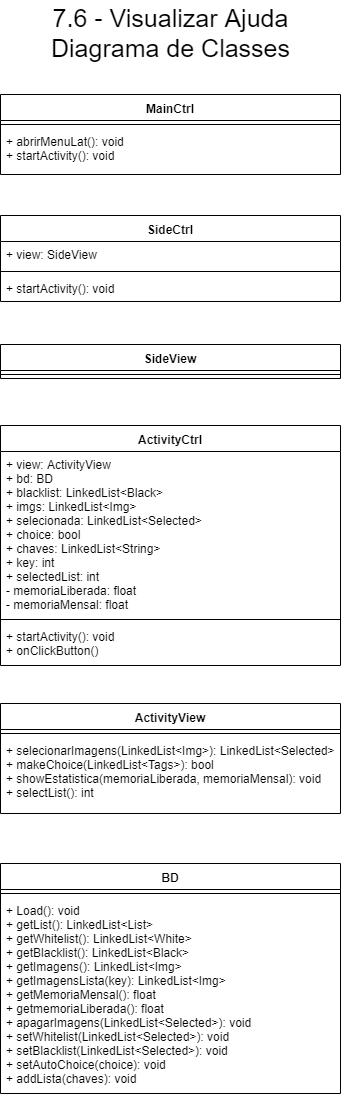

The diagram above was exported from draw.io. Its source (the exported page's mxGraphModel, read from the mxfile embedded in the PNG):
<mxGraphModel dx="868" dy="512" grid="1" gridSize="10" guides="1" tooltips="1" connect="1" arrows="1" fold="1" page="1" pageScale="1" pageWidth="827" pageHeight="1169" math="0" shadow="0">
  <root>
    <mxCell id="0" />
    <mxCell id="1" parent="0" />
    <mxCell id="2" value="MainCtrl" style="swimlane;fontStyle=1;align=center;verticalAlign=top;childLayout=stackLayout;horizontal=1;startSize=26;horizontalStack=0;resizeParent=1;resizeParentMax=0;resizeLast=0;collapsible=1;marginBottom=0;" vertex="1" parent="1">
      <mxGeometry x="1070" y="132" width="340" height="80" as="geometry" />
    </mxCell>
    <mxCell id="3" value="" style="line;strokeWidth=1;fillColor=none;align=left;verticalAlign=middle;spacingTop=-1;spacingLeft=3;spacingRight=3;rotatable=0;labelPosition=right;points=[];portConstraint=eastwest;" vertex="1" parent="2">
      <mxGeometry y="26" width="340" height="8" as="geometry" />
    </mxCell>
    <mxCell id="4" value="+ abrirMenuLat(): void&#10;+ startActivity(): void&#10;" style="text;strokeColor=none;fillColor=none;align=left;verticalAlign=top;spacingLeft=4;spacingRight=4;overflow=hidden;rotatable=0;points=[[0,0.5],[1,0.5]];portConstraint=eastwest;" vertex="1" parent="2">
      <mxGeometry y="34" width="340" height="46" as="geometry" />
    </mxCell>
    <mxCell id="5" value="SideCtrl" style="swimlane;fontStyle=1;align=center;verticalAlign=top;childLayout=stackLayout;horizontal=1;startSize=26;horizontalStack=0;resizeParent=1;resizeParentMax=0;resizeLast=0;collapsible=1;marginBottom=0;" vertex="1" parent="1">
      <mxGeometry x="1070" y="253" width="340" height="86" as="geometry" />
    </mxCell>
    <mxCell id="6" value="+ view: SideView" style="text;strokeColor=none;fillColor=none;align=left;verticalAlign=top;spacingLeft=4;spacingRight=4;overflow=hidden;rotatable=0;points=[[0,0.5],[1,0.5]];portConstraint=eastwest;" vertex="1" parent="5">
      <mxGeometry y="26" width="340" height="26" as="geometry" />
    </mxCell>
    <mxCell id="7" value="" style="line;strokeWidth=1;fillColor=none;align=left;verticalAlign=middle;spacingTop=-1;spacingLeft=3;spacingRight=3;rotatable=0;labelPosition=right;points=[];portConstraint=eastwest;" vertex="1" parent="5">
      <mxGeometry y="52" width="340" height="8" as="geometry" />
    </mxCell>
    <mxCell id="8" value="+ startActivity(): void" style="text;strokeColor=none;fillColor=none;align=left;verticalAlign=top;spacingLeft=4;spacingRight=4;overflow=hidden;rotatable=0;points=[[0,0.5],[1,0.5]];portConstraint=eastwest;" vertex="1" parent="5">
      <mxGeometry y="60" width="340" height="26" as="geometry" />
    </mxCell>
    <mxCell id="9" value="SideView" style="swimlane;fontStyle=1;align=center;verticalAlign=top;childLayout=stackLayout;horizontal=1;startSize=26;horizontalStack=0;resizeParent=1;resizeParentMax=0;resizeLast=0;collapsible=1;marginBottom=0;" vertex="1" parent="1">
      <mxGeometry x="1070" y="382" width="340" height="34" as="geometry" />
    </mxCell>
    <mxCell id="10" value="" style="line;strokeWidth=1;fillColor=none;align=left;verticalAlign=middle;spacingTop=-1;spacingLeft=3;spacingRight=3;rotatable=0;labelPosition=right;points=[];portConstraint=eastwest;" vertex="1" parent="9">
      <mxGeometry y="26" width="340" height="8" as="geometry" />
    </mxCell>
    <mxCell id="11" value="ActivityCtrl&#10;" style="swimlane;fontStyle=1;align=center;verticalAlign=top;childLayout=stackLayout;horizontal=1;startSize=26;horizontalStack=0;resizeParent=1;resizeParentMax=0;resizeLast=0;collapsible=1;marginBottom=0;" vertex="1" parent="1">
      <mxGeometry x="1070" y="463" width="340" height="240" as="geometry" />
    </mxCell>
    <mxCell id="12" value="+ view: ActivityView&#10;+ bd: BD&#10;+ blacklist: LinkedList&lt;Black&gt;&#10;+ imgs: LinkedList&lt;Img&gt;&#10;+ selecionada: LinkedList&lt;Selected&gt;&#10;+ choice: bool&#10;+ chaves: LinkedList&lt;String&gt;&#10;+ key: int&#10;+ selectedList: int&#10;- memoriaLiberada: float&#10;- memoriaMensal: float" style="text;strokeColor=none;fillColor=none;align=left;verticalAlign=top;spacingLeft=4;spacingRight=4;overflow=hidden;rotatable=0;points=[[0,0.5],[1,0.5]];portConstraint=eastwest;" vertex="1" parent="11">
      <mxGeometry y="26" width="340" height="164" as="geometry" />
    </mxCell>
    <mxCell id="13" value="" style="line;strokeWidth=1;fillColor=none;align=left;verticalAlign=middle;spacingTop=-1;spacingLeft=3;spacingRight=3;rotatable=0;labelPosition=right;points=[];portConstraint=eastwest;" vertex="1" parent="11">
      <mxGeometry y="190" width="340" height="8" as="geometry" />
    </mxCell>
    <mxCell id="14" value="+ startActivity(): void&#10;+ onClickButton()" style="text;strokeColor=none;fillColor=none;align=left;verticalAlign=top;spacingLeft=4;spacingRight=4;overflow=hidden;rotatable=0;points=[[0,0.5],[1,0.5]];portConstraint=eastwest;" vertex="1" parent="11">
      <mxGeometry y="198" width="340" height="42" as="geometry" />
    </mxCell>
    <mxCell id="15" value="BD" style="swimlane;fontStyle=1;align=center;verticalAlign=top;childLayout=stackLayout;horizontal=1;startSize=26;horizontalStack=0;resizeParent=1;resizeParentMax=0;resizeLast=0;collapsible=1;marginBottom=0;" vertex="1" parent="1">
      <mxGeometry x="1070" y="901" width="340" height="230" as="geometry" />
    </mxCell>
    <mxCell id="16" value="" style="line;strokeWidth=1;fillColor=none;align=left;verticalAlign=middle;spacingTop=-1;spacingLeft=3;spacingRight=3;rotatable=0;labelPosition=right;points=[];portConstraint=eastwest;" vertex="1" parent="15">
      <mxGeometry y="26" width="340" height="8" as="geometry" />
    </mxCell>
    <mxCell id="17" value="+ Load(): void&#10;+ getList(): LinkedList&lt;List&gt;&#10;+ getWhitelist(): LinkedList&lt;White&gt;&#10;+ getBlacklist(): LinkedList&lt;Black&gt;&#10;+ getImagens(): LinkedList&lt;Img&gt;&#10;+ getImagensLista(key): LinkedList&lt;Img&gt;&#10;+ getMemoriaMensal(): float&#10;+ getmemoriaLiberada(): float&#10;+ apagarImagens(LinkedList&lt;Selected&gt;): void&#10;+ setWhitelist(LinkedList&lt;Selected&gt;): void&#10;+ setBlacklist(LinkedList&lt;Selected&gt;): void&#10;+ setAutoChoice(choice): void&#10;+ addLista(chaves): void" style="text;strokeColor=none;fillColor=none;align=left;verticalAlign=top;spacingLeft=4;spacingRight=4;overflow=hidden;rotatable=0;points=[[0,0.5],[1,0.5]];portConstraint=eastwest;" vertex="1" parent="15">
      <mxGeometry y="34" width="340" height="196" as="geometry" />
    </mxCell>
    <mxCell id="18" value="ActivityView" style="swimlane;fontStyle=1;align=center;verticalAlign=top;childLayout=stackLayout;horizontal=1;startSize=26;horizontalStack=0;resizeParent=1;resizeParentMax=0;resizeLast=0;collapsible=1;marginBottom=0;" vertex="1" parent="1">
      <mxGeometry x="1070" y="741" width="340" height="110" as="geometry" />
    </mxCell>
    <mxCell id="19" value="" style="line;strokeWidth=1;fillColor=none;align=left;verticalAlign=middle;spacingTop=-1;spacingLeft=3;spacingRight=3;rotatable=0;labelPosition=right;points=[];portConstraint=eastwest;" vertex="1" parent="18">
      <mxGeometry y="26" width="340" height="8" as="geometry" />
    </mxCell>
    <mxCell id="20" value="+ selecionarImagens(LinkedList&lt;Img&gt;): LinkedList&lt;Selected&gt;&#10;+ makeChoice(LinkedList&lt;Tags&gt;): bool&#10;+ showEstatistica(memoriaLiberada, memoriaMensal): void&#10;+ selectList(): int" style="text;strokeColor=none;fillColor=none;align=left;verticalAlign=top;spacingLeft=4;spacingRight=4;overflow=hidden;rotatable=0;points=[[0,0.5],[1,0.5]];portConstraint=eastwest;" vertex="1" parent="18">
      <mxGeometry y="34" width="340" height="76" as="geometry" />
    </mxCell>
    <mxCell id="21" value="&lt;font style=&quot;font-size: 25px&quot;&gt;7.6&amp;nbsp;- Visualizar Ajuda&lt;br&gt;Diagrama de Classes&lt;br&gt;&lt;/font&gt;" style="text;html=1;resizable=0;points=[];autosize=1;align=center;verticalAlign=top;spacingTop=-4;" vertex="1" parent="1">
      <mxGeometry x="1115" y="38" width="250" height="40" as="geometry" />
    </mxCell>
  </root>
</mxGraphModel>